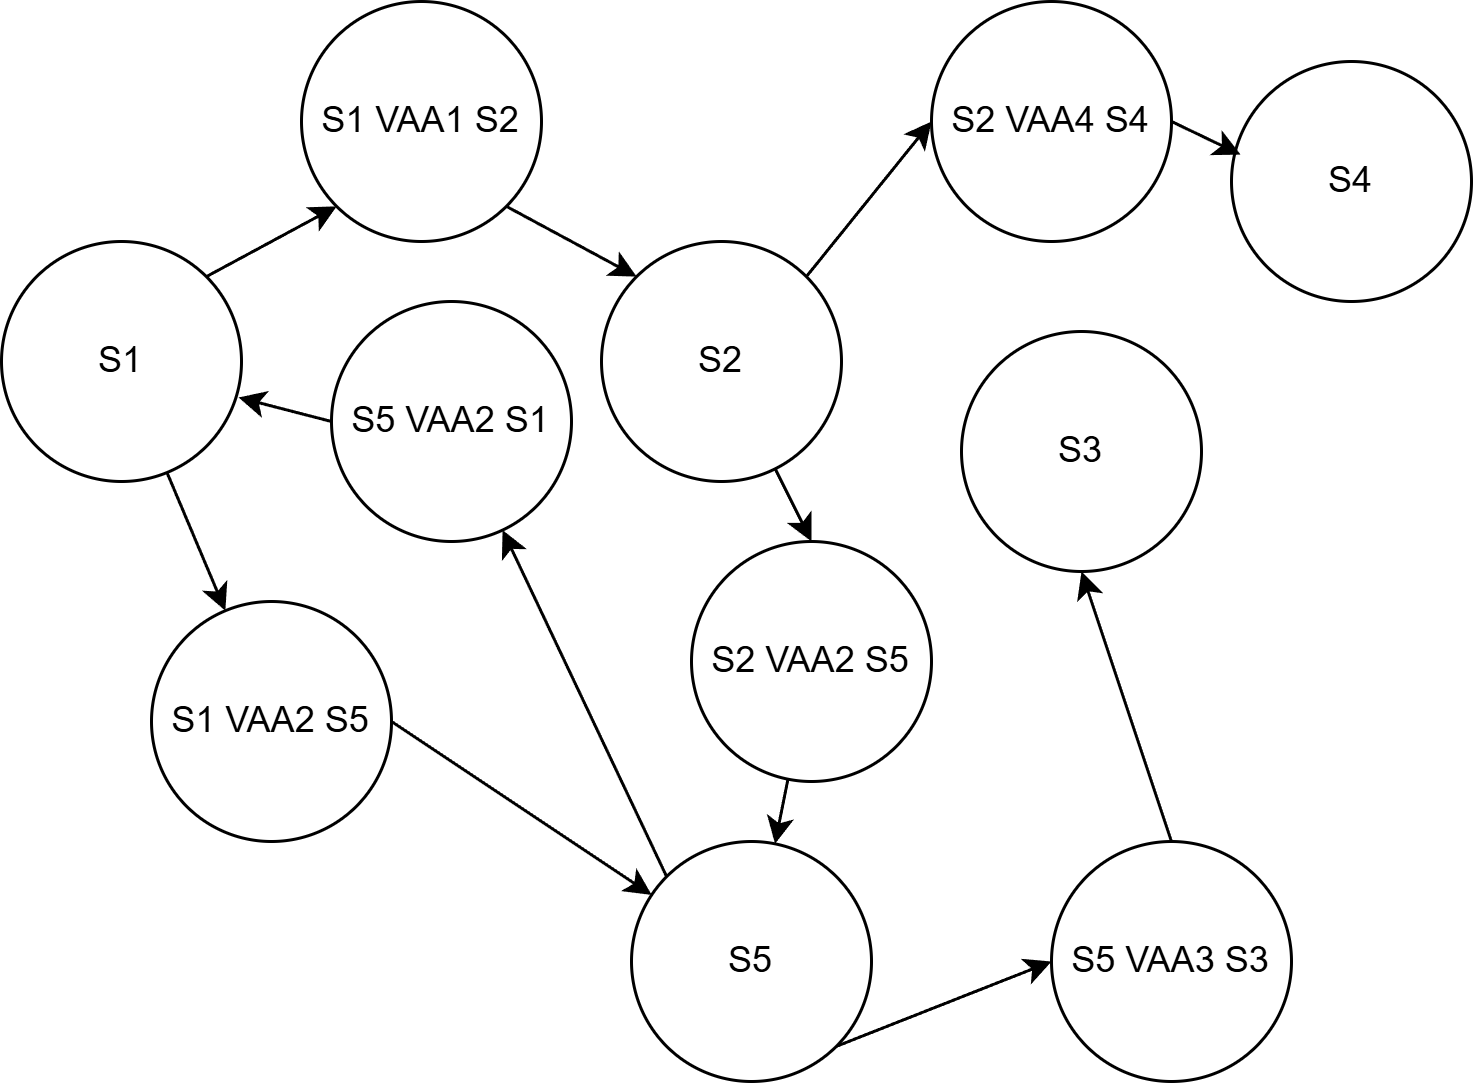

The diagram above was exported from draw.io. Its source (the exported page's mxGraphModel, read from the mxfile embedded in the PNG):
<mxGraphModel dx="775" dy="647" grid="1" gridSize="10" guides="1" tooltips="1" connect="1" arrows="1" fold="1" page="1" pageScale="1" pageWidth="850" pageHeight="1100" math="0" shadow="0">
  <root>
    <mxCell id="0" />
    <mxCell id="1" parent="0" />
    <mxCell id="12" style="edgeStyle=none;html=1;" edge="1" parent="1" source="3" target="10">
      <mxGeometry relative="1" as="geometry" />
    </mxCell>
    <mxCell id="3" value="S1" style="ellipse;whiteSpace=wrap;html=1;aspect=fixed;" vertex="1" parent="1">
      <mxGeometry x="260" y="210" width="80" height="80" as="geometry" />
    </mxCell>
    <mxCell id="4" style="edgeStyle=none;html=1;exitX=1;exitY=1;exitDx=0;exitDy=0;entryX=0;entryY=0;entryDx=0;entryDy=0;" edge="1" parent="1" source="5" target="6">
      <mxGeometry relative="1" as="geometry" />
    </mxCell>
    <mxCell id="5" value="S1 VAA1 S2" style="ellipse;whiteSpace=wrap;html=1;aspect=fixed;" vertex="1" parent="1">
      <mxGeometry x="360" y="130" width="80" height="80" as="geometry" />
    </mxCell>
    <mxCell id="23" style="edgeStyle=none;html=1;exitX=1;exitY=0;exitDx=0;exitDy=0;entryX=0;entryY=0.5;entryDx=0;entryDy=0;" edge="1" parent="1" source="6" target="22">
      <mxGeometry relative="1" as="geometry" />
    </mxCell>
    <mxCell id="26" style="edgeStyle=none;html=1;entryX=0.5;entryY=0;entryDx=0;entryDy=0;" edge="1" parent="1" source="6" target="25">
      <mxGeometry relative="1" as="geometry" />
    </mxCell>
    <mxCell id="6" value="S2" style="ellipse;whiteSpace=wrap;html=1;aspect=fixed;" vertex="1" parent="1">
      <mxGeometry x="460" y="210" width="80" height="80" as="geometry" />
    </mxCell>
    <mxCell id="7" value="" style="endArrow=classic;html=1;exitX=1;exitY=0;exitDx=0;exitDy=0;entryX=0;entryY=1;entryDx=0;entryDy=0;" edge="1" parent="1" source="3" target="5">
      <mxGeometry width="50" height="50" relative="1" as="geometry">
        <mxPoint x="370" y="330" as="sourcePoint" />
        <mxPoint x="420" y="280" as="targetPoint" />
      </mxGeometry>
    </mxCell>
    <mxCell id="13" style="edgeStyle=none;html=1;exitX=1;exitY=0.5;exitDx=0;exitDy=0;" edge="1" parent="1" source="10" target="11">
      <mxGeometry relative="1" as="geometry" />
    </mxCell>
    <mxCell id="10" value="S1 VAA2 S5" style="ellipse;whiteSpace=wrap;html=1;aspect=fixed;" vertex="1" parent="1">
      <mxGeometry x="310" y="330" width="80" height="80" as="geometry" />
    </mxCell>
    <mxCell id="15" style="edgeStyle=none;html=1;exitX=0;exitY=0;exitDx=0;exitDy=0;" edge="1" parent="1" source="11" target="14">
      <mxGeometry relative="1" as="geometry" />
    </mxCell>
    <mxCell id="19" style="edgeStyle=none;html=1;exitX=1;exitY=1;exitDx=0;exitDy=0;entryX=0;entryY=0.5;entryDx=0;entryDy=0;" edge="1" parent="1" source="11" target="18">
      <mxGeometry relative="1" as="geometry" />
    </mxCell>
    <mxCell id="11" value="S5" style="ellipse;whiteSpace=wrap;html=1;aspect=fixed;" vertex="1" parent="1">
      <mxGeometry x="470" y="410" width="80" height="80" as="geometry" />
    </mxCell>
    <mxCell id="14" value="S5 VAA2 S1" style="ellipse;whiteSpace=wrap;html=1;aspect=fixed;" vertex="1" parent="1">
      <mxGeometry x="370" y="230" width="80" height="80" as="geometry" />
    </mxCell>
    <mxCell id="16" style="edgeStyle=none;html=1;exitX=0;exitY=0.5;exitDx=0;exitDy=0;entryX=0.988;entryY=0.65;entryDx=0;entryDy=0;entryPerimeter=0;" edge="1" parent="1" source="14" target="3">
      <mxGeometry relative="1" as="geometry" />
    </mxCell>
    <mxCell id="17" value="S3&lt;span style=&quot;font-family: monospace; font-size: 0px; text-align: start; text-wrap-mode: nowrap;&quot;&gt;%3CmxGraphModel%3E%3Croot%3E%3CmxCell%20id%3D%220%22%2F%3E%3CmxCell%20id%3D%221%22%20parent%3D%220%22%2F%3E%3CmxCell%20id%3D%222%22%20value%3D%22S1%22%20style%3D%22ellipse%3BwhiteSpace%3Dwrap%3Bhtml%3D1%3Baspect%3Dfixed%3B%22%20vertex%3D%221%22%20parent%3D%221%22%3E%3CmxGeometry%20x%3D%22260%22%20y%3D%22210%22%20width%3D%2280%22%20height%3D%2280%22%20as%3D%22geometry%22%2F%3E%3C%2FmxCell%3E%3C%2Froot%3E%3C%2FmxGraphModel%3E&lt;/span&gt;" style="ellipse;whiteSpace=wrap;html=1;aspect=fixed;" vertex="1" parent="1">
      <mxGeometry x="580" y="240" width="80" height="80" as="geometry" />
    </mxCell>
    <mxCell id="20" style="edgeStyle=none;html=1;exitX=0.5;exitY=0;exitDx=0;exitDy=0;entryX=0.5;entryY=1;entryDx=0;entryDy=0;" edge="1" parent="1" source="18" target="17">
      <mxGeometry relative="1" as="geometry" />
    </mxCell>
    <mxCell id="18" value="S5 VAA3 S3" style="ellipse;whiteSpace=wrap;html=1;aspect=fixed;" vertex="1" parent="1">
      <mxGeometry x="610" y="410" width="80" height="80" as="geometry" />
    </mxCell>
    <mxCell id="21" value="S4" style="ellipse;whiteSpace=wrap;html=1;aspect=fixed;" vertex="1" parent="1">
      <mxGeometry x="670" y="150" width="80" height="80" as="geometry" />
    </mxCell>
    <mxCell id="22" value="S2 VAA4 S4" style="ellipse;whiteSpace=wrap;html=1;aspect=fixed;" vertex="1" parent="1">
      <mxGeometry x="570" y="130" width="80" height="80" as="geometry" />
    </mxCell>
    <mxCell id="24" style="edgeStyle=none;html=1;exitX=1;exitY=0.5;exitDx=0;exitDy=0;entryX=0.038;entryY=0.388;entryDx=0;entryDy=0;entryPerimeter=0;" edge="1" parent="1" source="22" target="21">
      <mxGeometry relative="1" as="geometry" />
    </mxCell>
    <mxCell id="28" value="" style="edgeStyle=none;html=1;" edge="1" parent="1" source="25" target="11">
      <mxGeometry relative="1" as="geometry" />
    </mxCell>
    <mxCell id="25" value="S2 VAA2 S5" style="ellipse;whiteSpace=wrap;html=1;aspect=fixed;" vertex="1" parent="1">
      <mxGeometry x="490" y="310" width="80" height="80" as="geometry" />
    </mxCell>
  </root>
</mxGraphModel>